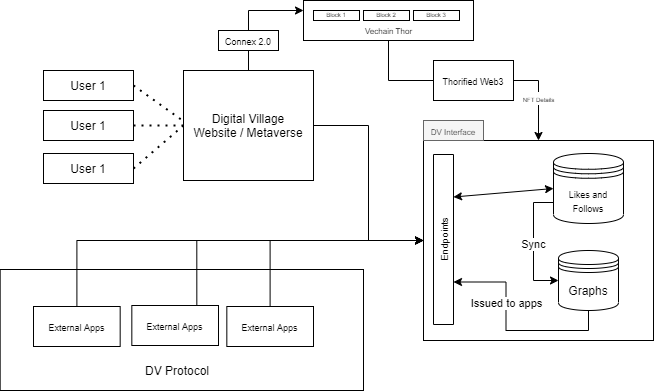

The diagram above was exported from draw.io. Its source (the exported page's mxGraphModel, read from the mxfile embedded in the PNG):
<mxGraphModel dx="868" dy="450" grid="1" gridSize="10" guides="1" tooltips="1" connect="1" arrows="1" fold="1" page="1" pageScale="1" pageWidth="850" pageHeight="1100" math="0" shadow="0">
  <root>
    <mxCell id="0" />
    <mxCell id="1" parent="0" />
    <mxCell id="5RGQJFeWohLkoTCXxPiQ-13" value="&lt;font style=&quot;font-size: 6px&quot;&gt;NFT Details&lt;/font&gt;" style="edgeStyle=orthogonalEdgeStyle;rounded=0;orthogonalLoop=1;jettySize=auto;html=1;startArrow=none;exitX=1;exitY=0.5;exitDx=0;exitDy=0;" edge="1" parent="1" source="5RGQJFeWohLkoTCXxPiQ-14" target="5RGQJFeWohLkoTCXxPiQ-11">
      <mxGeometry relative="1" as="geometry" />
    </mxCell>
    <mxCell id="5RGQJFeWohLkoTCXxPiQ-4" value="" style="rounded=0;whiteSpace=wrap;html=1;gradientColor=#ffffff;" vertex="1" parent="1">
      <mxGeometry x="330" y="80" width="170" height="40" as="geometry" />
    </mxCell>
    <mxCell id="5RGQJFeWohLkoTCXxPiQ-1" value="" style="rounded=0;whiteSpace=wrap;html=1;gradientColor=#ffffff;" vertex="1" parent="1">
      <mxGeometry x="340" y="90" width="46" height="10" as="geometry" />
    </mxCell>
    <mxCell id="5RGQJFeWohLkoTCXxPiQ-2" value="" style="rounded=0;whiteSpace=wrap;html=1;gradientColor=#ffffff;" vertex="1" parent="1">
      <mxGeometry x="390" y="90" width="46" height="10" as="geometry" />
    </mxCell>
    <mxCell id="5RGQJFeWohLkoTCXxPiQ-3" value="" style="rounded=0;whiteSpace=wrap;html=1;gradientColor=#ffffff;" vertex="1" parent="1">
      <mxGeometry x="440" y="90" width="46" height="10" as="geometry" />
    </mxCell>
    <mxCell id="5RGQJFeWohLkoTCXxPiQ-5" value="&lt;font style=&quot;font-size: 8px&quot;&gt;Vechain Thor&lt;/font&gt;" style="text;html=1;strokeColor=none;fillColor=none;align=center;verticalAlign=middle;whiteSpace=wrap;rounded=0;" vertex="1" parent="1">
      <mxGeometry x="377" y="99" width="77" height="20" as="geometry" />
    </mxCell>
    <mxCell id="5RGQJFeWohLkoTCXxPiQ-7" value="&lt;font style=&quot;font-size: 6px&quot;&gt;Block 1&lt;/font&gt;" style="text;html=1;strokeColor=none;fillColor=none;align=center;verticalAlign=middle;whiteSpace=wrap;rounded=0;" vertex="1" parent="1">
      <mxGeometry x="343" y="82" width="40" height="20" as="geometry" />
    </mxCell>
    <mxCell id="5RGQJFeWohLkoTCXxPiQ-8" value="&lt;font style=&quot;font-size: 6px&quot;&gt;Block 2&lt;/font&gt;" style="text;html=1;strokeColor=none;fillColor=none;align=center;verticalAlign=middle;whiteSpace=wrap;rounded=0;" vertex="1" parent="1">
      <mxGeometry x="393" y="82" width="40" height="20" as="geometry" />
    </mxCell>
    <mxCell id="5RGQJFeWohLkoTCXxPiQ-9" value="&lt;font style=&quot;font-size: 6px&quot;&gt;Block 3&lt;/font&gt;" style="text;html=1;strokeColor=none;fillColor=none;align=center;verticalAlign=middle;whiteSpace=wrap;rounded=0;" vertex="1" parent="1">
      <mxGeometry x="443" y="82" width="40" height="20" as="geometry" />
    </mxCell>
    <mxCell id="5RGQJFeWohLkoTCXxPiQ-11" value="" style="rounded=0;whiteSpace=wrap;html=1;gradientColor=#ffffff;" vertex="1" parent="1">
      <mxGeometry x="450" y="220" width="230" height="200" as="geometry" />
    </mxCell>
    <mxCell id="5RGQJFeWohLkoTCXxPiQ-12" value="User 1" style="rounded=0;whiteSpace=wrap;html=1;gradientColor=#ffffff;" vertex="1" parent="1">
      <mxGeometry x="70" y="150" width="90" height="30" as="geometry" />
    </mxCell>
    <mxCell id="5RGQJFeWohLkoTCXxPiQ-14" value="&lt;font style=&quot;font-size: 9px&quot;&gt;Thorified Web3&lt;/font&gt;" style="rounded=0;whiteSpace=wrap;html=1;gradientColor=#ffffff;" vertex="1" parent="1">
      <mxGeometry x="460" y="140" width="80" height="40" as="geometry" />
    </mxCell>
    <mxCell id="5RGQJFeWohLkoTCXxPiQ-15" value="" style="edgeStyle=orthogonalEdgeStyle;rounded=0;orthogonalLoop=1;jettySize=auto;html=1;endArrow=none;entryX=0;entryY=0.5;entryDx=0;entryDy=0;" edge="1" parent="1" source="5RGQJFeWohLkoTCXxPiQ-4" target="5RGQJFeWohLkoTCXxPiQ-14">
      <mxGeometry relative="1" as="geometry">
        <mxPoint x="415" y="120" as="sourcePoint" />
        <mxPoint x="476" y="140" as="targetPoint" />
      </mxGeometry>
    </mxCell>
    <mxCell id="5RGQJFeWohLkoTCXxPiQ-16" value="&lt;font style=&quot;line-height: 80% ; font-size: 8px&quot;&gt;DV Interface&lt;/font&gt;" style="text;html=1;align=center;verticalAlign=middle;whiteSpace=wrap;rounded=0;fillColor=#f5f5f5;strokeColor=#666666;fontColor=#333333;" vertex="1" parent="1">
      <mxGeometry x="450" y="200" width="60" height="20" as="geometry" />
    </mxCell>
    <mxCell id="5RGQJFeWohLkoTCXxPiQ-18" value="&lt;font style=&quot;font-size: 10px ; line-height: 100%&quot;&gt;Endpoints&lt;/font&gt;" style="rounded=0;whiteSpace=wrap;html=1;gradientColor=#ffffff;rotation=-90;" vertex="1" parent="1">
      <mxGeometry x="385" y="309" width="170" height="20" as="geometry" />
    </mxCell>
    <mxCell id="5RGQJFeWohLkoTCXxPiQ-28" value="Sync" style="edgeStyle=orthogonalEdgeStyle;rounded=0;orthogonalLoop=1;jettySize=auto;html=1;entryX=0;entryY=0.5;entryDx=0;entryDy=0;exitX=0;exitY=0.7;exitDx=0;exitDy=0;" edge="1" parent="1" source="5RGQJFeWohLkoTCXxPiQ-19" target="5RGQJFeWohLkoTCXxPiQ-25">
      <mxGeometry relative="1" as="geometry" />
    </mxCell>
    <mxCell id="5RGQJFeWohLkoTCXxPiQ-19" value="&lt;font style=&quot;font-size: 9px&quot;&gt;Likes and Follows&lt;/font&gt;" style="shape=datastore;whiteSpace=wrap;html=1;gradientColor=#ffffff;" vertex="1" parent="1">
      <mxGeometry x="580" y="233" width="70" height="70" as="geometry" />
    </mxCell>
    <mxCell id="5RGQJFeWohLkoTCXxPiQ-23" value="" style="endArrow=classic;startArrow=classic;html=1;entryX=0;entryY=0.5;entryDx=0;entryDy=0;exitX=0.75;exitY=1;exitDx=0;exitDy=0;" edge="1" parent="1" source="5RGQJFeWohLkoTCXxPiQ-18" target="5RGQJFeWohLkoTCXxPiQ-19">
      <mxGeometry width="50" height="50" relative="1" as="geometry">
        <mxPoint x="440" y="320" as="sourcePoint" />
        <mxPoint x="490" y="270" as="targetPoint" />
      </mxGeometry>
    </mxCell>
    <mxCell id="5RGQJFeWohLkoTCXxPiQ-31" style="edgeStyle=orthogonalEdgeStyle;rounded=0;orthogonalLoop=1;jettySize=auto;html=1;entryX=0.25;entryY=1;entryDx=0;entryDy=0;exitX=0.5;exitY=1;exitDx=0;exitDy=0;" edge="1" parent="1" source="5RGQJFeWohLkoTCXxPiQ-25" target="5RGQJFeWohLkoTCXxPiQ-18">
      <mxGeometry relative="1" as="geometry" />
    </mxCell>
    <mxCell id="5RGQJFeWohLkoTCXxPiQ-32" value="Issued to apps" style="edgeLabel;html=1;align=center;verticalAlign=middle;resizable=0;points=[];" vertex="1" connectable="0" parent="5RGQJFeWohLkoTCXxPiQ-31">
      <mxGeometry x="0.3841" relative="1" as="geometry">
        <mxPoint y="11" as="offset" />
      </mxGeometry>
    </mxCell>
    <mxCell id="5RGQJFeWohLkoTCXxPiQ-25" value="Graphs" style="shape=datastore;whiteSpace=wrap;html=1;gradientColor=#ffffff;" vertex="1" parent="1">
      <mxGeometry x="585" y="330" width="60" height="60" as="geometry" />
    </mxCell>
    <mxCell id="5RGQJFeWohLkoTCXxPiQ-33" value="User 1" style="rounded=0;whiteSpace=wrap;html=1;gradientColor=#ffffff;" vertex="1" parent="1">
      <mxGeometry x="70" y="190" width="90" height="30" as="geometry" />
    </mxCell>
    <mxCell id="5RGQJFeWohLkoTCXxPiQ-34" value="User 1" style="rounded=0;whiteSpace=wrap;html=1;gradientColor=#ffffff;" vertex="1" parent="1">
      <mxGeometry x="70" y="233" width="90" height="30" as="geometry" />
    </mxCell>
    <mxCell id="5RGQJFeWohLkoTCXxPiQ-41" style="edgeStyle=orthogonalEdgeStyle;rounded=0;orthogonalLoop=1;jettySize=auto;html=1;" edge="1" parent="1" source="5RGQJFeWohLkoTCXxPiQ-35" target="5RGQJFeWohLkoTCXxPiQ-11">
      <mxGeometry relative="1" as="geometry" />
    </mxCell>
    <mxCell id="5RGQJFeWohLkoTCXxPiQ-42" style="edgeStyle=orthogonalEdgeStyle;rounded=0;orthogonalLoop=1;jettySize=auto;html=1;entryX=0;entryY=0.25;entryDx=0;entryDy=0;" edge="1" parent="1" source="5RGQJFeWohLkoTCXxPiQ-35" target="5RGQJFeWohLkoTCXxPiQ-4">
      <mxGeometry relative="1" as="geometry" />
    </mxCell>
    <mxCell id="5RGQJFeWohLkoTCXxPiQ-35" value="Digital Village&lt;br&gt;Website / Metaverse" style="rounded=0;whiteSpace=wrap;html=1;gradientColor=#ffffff;" vertex="1" parent="1">
      <mxGeometry x="210" y="150" width="130" height="110" as="geometry" />
    </mxCell>
    <mxCell id="5RGQJFeWohLkoTCXxPiQ-37" value="" style="endArrow=none;dashed=1;html=1;dashPattern=1 3;strokeWidth=2;exitX=1;exitY=0.5;exitDx=0;exitDy=0;" edge="1" parent="1" source="5RGQJFeWohLkoTCXxPiQ-12">
      <mxGeometry width="50" height="50" relative="1" as="geometry">
        <mxPoint x="360" y="260" as="sourcePoint" />
        <mxPoint x="209" y="200" as="targetPoint" />
      </mxGeometry>
    </mxCell>
    <mxCell id="5RGQJFeWohLkoTCXxPiQ-38" value="" style="endArrow=none;dashed=1;html=1;dashPattern=1 3;strokeWidth=2;exitX=1;exitY=0.5;exitDx=0;exitDy=0;entryX=0;entryY=0.5;entryDx=0;entryDy=0;" edge="1" parent="1" source="5RGQJFeWohLkoTCXxPiQ-33" target="5RGQJFeWohLkoTCXxPiQ-35">
      <mxGeometry width="50" height="50" relative="1" as="geometry">
        <mxPoint x="170" y="186.25" as="sourcePoint" />
        <mxPoint x="220" y="198.75" as="targetPoint" />
      </mxGeometry>
    </mxCell>
    <mxCell id="5RGQJFeWohLkoTCXxPiQ-39" value="" style="endArrow=none;dashed=1;html=1;dashPattern=1 3;strokeWidth=2;exitX=1;exitY=0.5;exitDx=0;exitDy=0;entryX=0;entryY=0.5;entryDx=0;entryDy=0;" edge="1" parent="1" source="5RGQJFeWohLkoTCXxPiQ-34" target="5RGQJFeWohLkoTCXxPiQ-35">
      <mxGeometry width="50" height="50" relative="1" as="geometry">
        <mxPoint x="170" y="215" as="sourcePoint" />
        <mxPoint x="220" y="220" as="targetPoint" />
      </mxGeometry>
    </mxCell>
    <mxCell id="5RGQJFeWohLkoTCXxPiQ-45" value="&lt;font style=&quot;font-size: 9px ; line-height: 90%&quot;&gt;Connex 2.0&lt;/font&gt;" style="rounded=0;whiteSpace=wrap;html=1;gradientColor=#ffffff;" vertex="1" parent="1">
      <mxGeometry x="245" y="110" width="60" height="20" as="geometry" />
    </mxCell>
    <mxCell id="5RGQJFeWohLkoTCXxPiQ-53" value="" style="rounded=0;whiteSpace=wrap;html=1;gradientColor=#ffffff;" vertex="1" parent="1">
      <mxGeometry x="26.67" y="349" width="363.33" height="121" as="geometry" />
    </mxCell>
    <mxCell id="5RGQJFeWohLkoTCXxPiQ-46" value="&lt;font style=&quot;font-size: 9px&quot;&gt;External Apps&lt;/font&gt;" style="rounded=0;whiteSpace=wrap;html=1;gradientColor=#ffffff;" vertex="1" parent="1">
      <mxGeometry x="158.32999999999998" y="385" width="86.67" height="40" as="geometry" />
    </mxCell>
    <mxCell id="5RGQJFeWohLkoTCXxPiQ-48" value="&lt;font style=&quot;font-size: 9px&quot;&gt;External Apps&lt;/font&gt;" style="rounded=0;whiteSpace=wrap;html=1;gradientColor=#ffffff;" vertex="1" parent="1">
      <mxGeometry x="253.32999999999998" y="386" width="86.67" height="40" as="geometry" />
    </mxCell>
    <mxCell id="5RGQJFeWohLkoTCXxPiQ-49" value="&lt;font style=&quot;font-size: 9px&quot;&gt;External Apps&lt;/font&gt;" style="rounded=0;whiteSpace=wrap;html=1;gradientColor=#ffffff;" vertex="1" parent="1">
      <mxGeometry x="59.99999999999997" y="386" width="86.67" height="40" as="geometry" />
    </mxCell>
    <mxCell id="5RGQJFeWohLkoTCXxPiQ-47" style="edgeStyle=orthogonalEdgeStyle;rounded=0;orthogonalLoop=1;jettySize=auto;html=1;exitX=0.75;exitY=0;exitDx=0;exitDy=0;" edge="1" parent="1" source="5RGQJFeWohLkoTCXxPiQ-46">
      <mxGeometry relative="1" as="geometry">
        <mxPoint x="450" y="320" as="targetPoint" />
        <Array as="points">
          <mxPoint x="223" y="320" />
        </Array>
      </mxGeometry>
    </mxCell>
    <mxCell id="5RGQJFeWohLkoTCXxPiQ-50" style="edgeStyle=orthogonalEdgeStyle;rounded=0;orthogonalLoop=1;jettySize=auto;html=1;" edge="1" parent="1" source="5RGQJFeWohLkoTCXxPiQ-48">
      <mxGeometry relative="1" as="geometry">
        <mxPoint x="450" y="320" as="targetPoint" />
        <Array as="points">
          <mxPoint x="297" y="320" />
        </Array>
      </mxGeometry>
    </mxCell>
    <mxCell id="5RGQJFeWohLkoTCXxPiQ-51" style="edgeStyle=orthogonalEdgeStyle;rounded=0;orthogonalLoop=1;jettySize=auto;html=1;" edge="1" parent="1" source="5RGQJFeWohLkoTCXxPiQ-49">
      <mxGeometry relative="1" as="geometry">
        <mxPoint x="450" y="320" as="targetPoint" />
        <Array as="points">
          <mxPoint x="103" y="320" />
        </Array>
      </mxGeometry>
    </mxCell>
    <mxCell id="5RGQJFeWohLkoTCXxPiQ-55" value="DV Protocol" style="text;html=1;strokeColor=none;fillColor=none;align=center;verticalAlign=middle;whiteSpace=wrap;rounded=0;" vertex="1" parent="1">
      <mxGeometry x="149" y="440" width="110" height="20" as="geometry" />
    </mxCell>
  </root>
</mxGraphModel>